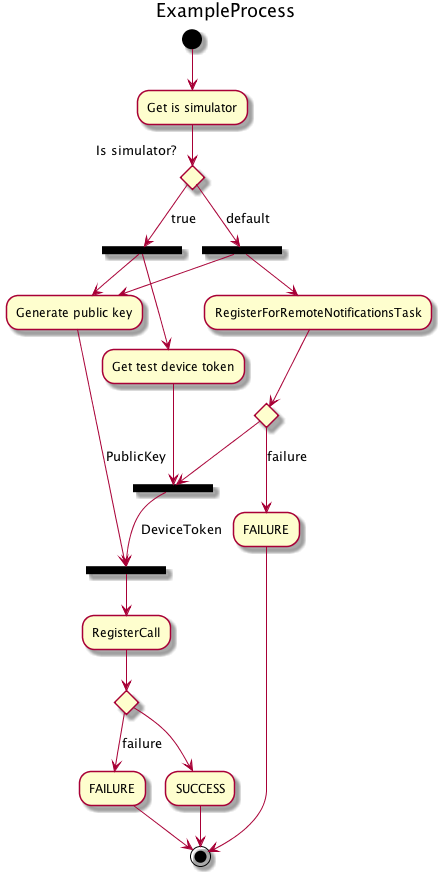

The diagram above was rendered by PlantUML. Its source (embedded in the PNG):
@startuml
title ExampleProcess
(*) --> "Get is simulator" as 7fcaea3031e0
7fcaea3031e0 --> if "Is simulator?" then
-->[true] ===7fcaea3cfd40===
===7fcaea3cfd40=== --> "Generate public key" as 7fcaea3cf960
7fcaea3cf960 --> [PublicKey] ===7fcaea3cf510===
--> "RegisterCall" as 7fcaea3cfc10
if "" then
--> "SUCCESS" as 7fcaea3d08e0
7fcaea3d08e0 --> (*)
else
-->[failure] "FAILURE" as 7fcaea3d0840
7fcaea3d0840 --> (*)
endif
===7fcaea3cfd40=== --> "Get test device token" as 7fcaea3cf870
7fcaea3cf870 --> ===7fcaea3cfb30===
--> [DeviceToken] ===7fcaea3cf510===
else
-->[default] ===7fcaea3d0250===
===7fcaea3d0250=== --> 7fcaea3cf960
===7fcaea3d0250=== --> "RegisterForRemoteNotificationsTask" as 7fcaea3cf430
if "" then
--> ===7fcaea3cfb30===
else
-->[failure] "FAILURE" as 7fcaea3d07a0
7fcaea3d07a0 --> (*)
endif
endif
@enduml